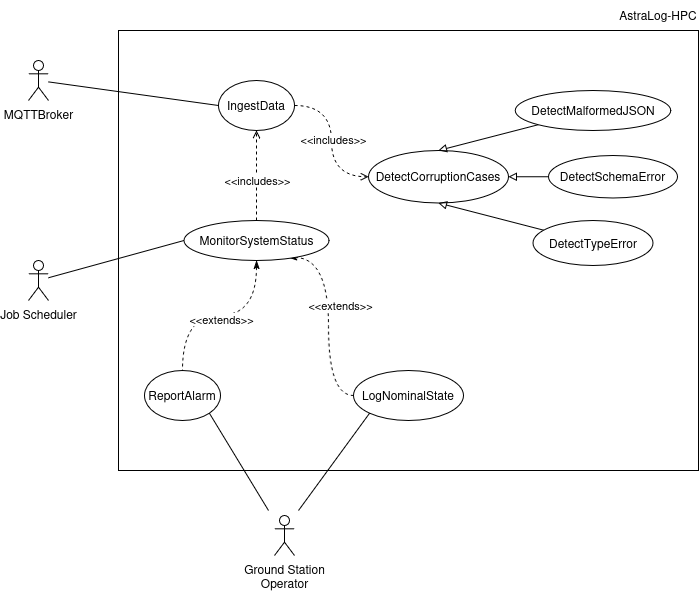

The diagram above was exported from draw.io. Its source (the exported page's mxGraphModel, read from the mxfile embedded in the PNG):
<mxGraphModel dx="1178" dy="663" grid="1" gridSize="10" guides="1" tooltips="1" connect="1" arrows="1" fold="1" page="1" pageScale="1" pageWidth="827" pageHeight="1169" math="0" shadow="0">
  <root>
    <mxCell id="0" />
    <mxCell id="1" parent="0" />
    <mxCell id="Ys_2MtI7a9DSkNYYN93M-46" parent="1" style="rounded=0;whiteSpace=wrap;html=1;" value="" vertex="1">
      <mxGeometry height="440" width="580" x="230" y="100" as="geometry" />
    </mxCell>
    <mxCell id="Ys_2MtI7a9DSkNYYN93M-17" edge="1" parent="1" source="Ys_2MtI7a9DSkNYYN93M-1" style="edgeStyle=orthogonalEdgeStyle;rounded=0;orthogonalLoop=1;jettySize=auto;html=1;entryX=0;entryY=0.5;entryDx=0;entryDy=0;dashed=1;startArrow=classicThin;startFill=1;endArrow=none;endFill=0;curved=1;exitX=0.721;exitY=0.925;exitDx=0;exitDy=0;exitPerimeter=0;" target="Ys_2MtI7a9DSkNYYN93M-7">
      <mxGeometry relative="1" as="geometry">
        <Array as="points">
          <mxPoint x="440" y="327" />
          <mxPoint x="440" y="465" />
        </Array>
      </mxGeometry>
    </mxCell>
    <mxCell id="Ys_2MtI7a9DSkNYYN93M-30" connectable="0" parent="Ys_2MtI7a9DSkNYYN93M-17" style="edgeLabel;html=1;align=center;verticalAlign=middle;resizable=0;points=[];" value="&amp;lt;&amp;lt;extends&amp;gt;&amp;gt;" vertex="1">
      <mxGeometry relative="1" x="-0.1259" y="-2" as="geometry">
        <mxPoint x="13" y="-2" as="offset" />
      </mxGeometry>
    </mxCell>
    <mxCell id="Ys_2MtI7a9DSkNYYN93M-33" edge="1" parent="1" source="Ys_2MtI7a9DSkNYYN93M-1" style="edgeStyle=orthogonalEdgeStyle;rounded=0;orthogonalLoop=1;jettySize=auto;html=1;entryX=0.5;entryY=1;entryDx=0;entryDy=0;dashed=1;endArrow=open;endFill=0;" target="Ys_2MtI7a9DSkNYYN93M-2">
      <mxGeometry relative="1" as="geometry" />
    </mxCell>
    <mxCell id="Ys_2MtI7a9DSkNYYN93M-34" connectable="0" parent="Ys_2MtI7a9DSkNYYN93M-33" style="edgeLabel;html=1;align=center;verticalAlign=middle;resizable=0;points=[];" value="&amp;lt;&amp;lt;includes&amp;gt;&amp;gt;" vertex="1">
      <mxGeometry relative="1" x="-0.0988" as="geometry">
        <mxPoint as="offset" />
      </mxGeometry>
    </mxCell>
    <mxCell id="Ys_2MtI7a9DSkNYYN93M-1" parent="1" style="ellipse;whiteSpace=wrap;html=1;" value="&lt;div&gt;MonitorSystemStatus&lt;/div&gt;" vertex="1">
      <mxGeometry height="40" width="145" x="295.5" y="290" as="geometry" />
    </mxCell>
    <mxCell id="Ys_2MtI7a9DSkNYYN93M-35" edge="1" parent="1" source="Ys_2MtI7a9DSkNYYN93M-2" style="edgeStyle=orthogonalEdgeStyle;rounded=0;orthogonalLoop=1;jettySize=auto;html=1;entryX=0;entryY=0.5;entryDx=0;entryDy=0;dashed=1;endArrow=open;endFill=0;curved=1;" target="Ys_2MtI7a9DSkNYYN93M-6">
      <mxGeometry relative="1" as="geometry" />
    </mxCell>
    <mxCell id="Ys_2MtI7a9DSkNYYN93M-36" connectable="0" parent="Ys_2MtI7a9DSkNYYN93M-35" style="edgeLabel;html=1;align=center;verticalAlign=middle;resizable=0;points=[];" value="&amp;lt;&amp;lt;includes&amp;gt;&amp;gt;" vertex="1">
      <mxGeometry relative="1" x="-0.0343" y="1" as="geometry">
        <mxPoint as="offset" />
      </mxGeometry>
    </mxCell>
    <mxCell id="Ys_2MtI7a9DSkNYYN93M-2" parent="1" style="ellipse;whiteSpace=wrap;html=1;" value="&lt;div&gt;IngestData&lt;/div&gt;" vertex="1">
      <mxGeometry height="50" width="76" x="330" y="150" as="geometry" />
    </mxCell>
    <mxCell id="Ys_2MtI7a9DSkNYYN93M-4" parent="1" style="ellipse;whiteSpace=wrap;html=1;" value="ReportAlarm" vertex="1">
      <mxGeometry height="50" width="76" x="256" y="440" as="geometry" />
    </mxCell>
    <mxCell id="Ys_2MtI7a9DSkNYYN93M-6" parent="1" style="ellipse;whiteSpace=wrap;html=1;" value="&lt;div&gt;DetectCorruptionCases&lt;/div&gt;" vertex="1">
      <mxGeometry height="52.5" width="140" x="480" y="220" as="geometry" />
    </mxCell>
    <mxCell id="Ys_2MtI7a9DSkNYYN93M-7" parent="1" style="ellipse;whiteSpace=wrap;html=1;" value="&lt;div&gt;LogNominalState&lt;/div&gt;" vertex="1">
      <mxGeometry height="50" width="110" x="465" y="440" as="geometry" />
    </mxCell>
    <mxCell id="Ys_2MtI7a9DSkNYYN93M-9" edge="1" parent="1" source="_zadZrscn3caC1Qcp0sR-2" style="rounded=0;orthogonalLoop=1;jettySize=auto;html=1;endArrow=none;endFill=0;entryX=0;entryY=0.5;entryDx=0;entryDy=0;" target="Ys_2MtI7a9DSkNYYN93M-2">
      <mxGeometry relative="1" as="geometry">
        <mxPoint x="120" y="245" as="sourcePoint" />
        <mxPoint x="294" y="210" as="targetPoint" />
      </mxGeometry>
    </mxCell>
    <mxCell id="Ys_2MtI7a9DSkNYYN93M-22" edge="1" parent="1" source="_zadZrscn3caC1Qcp0sR-1" style="rounded=0;orthogonalLoop=1;jettySize=auto;html=1;endArrow=none;endFill=0;entryX=0;entryY=0.5;entryDx=0;entryDy=0;" target="Ys_2MtI7a9DSkNYYN93M-1">
      <mxGeometry relative="1" as="geometry">
        <mxPoint x="120" y="360" as="sourcePoint" />
        <mxPoint x="240" y="360" as="targetPoint" />
      </mxGeometry>
    </mxCell>
    <mxCell id="Ys_2MtI7a9DSkNYYN93M-20" edge="1" parent="1" source="Ys_2MtI7a9DSkNYYN93M-1" style="edgeStyle=orthogonalEdgeStyle;rounded=0;orthogonalLoop=1;jettySize=auto;html=1;entryX=0.5;entryY=0;entryDx=0;entryDy=0;exitX=0.5;exitY=1;exitDx=0;exitDy=0;endArrow=none;endFill=0;startArrow=classicThin;startFill=1;dashed=1;curved=1;" target="Ys_2MtI7a9DSkNYYN93M-4">
      <mxGeometry relative="1" as="geometry">
        <mxPoint x="294" y="400" as="sourcePoint" />
      </mxGeometry>
    </mxCell>
    <mxCell id="Ys_2MtI7a9DSkNYYN93M-21" connectable="0" parent="Ys_2MtI7a9DSkNYYN93M-20" style="edgeLabel;html=1;align=center;verticalAlign=middle;resizable=0;points=[];" value="&amp;lt;&amp;lt;extends&amp;gt;&amp;gt;" vertex="1">
      <mxGeometry relative="1" x="-0.0294" y="2" as="geometry">
        <mxPoint x="-2" y="1" as="offset" />
      </mxGeometry>
    </mxCell>
    <mxCell id="Ys_2MtI7a9DSkNYYN93M-27" edge="1" parent="1" style="rounded=0;orthogonalLoop=1;jettySize=auto;html=1;entryX=1;entryY=1;entryDx=0;entryDy=0;endArrow=none;endFill=0;" target="Ys_2MtI7a9DSkNYYN93M-4">
      <mxGeometry relative="1" as="geometry">
        <mxPoint x="380" y="580" as="sourcePoint" />
        <mxPoint x="-14.999999999997499" y="465" as="targetPoint" />
      </mxGeometry>
    </mxCell>
    <mxCell id="_zadZrscn3caC1Qcp0sR-6" edge="1" parent="1" style="rounded=0;orthogonalLoop=1;jettySize=auto;html=1;entryX=0;entryY=1;entryDx=0;entryDy=0;endArrow=none;endFill=0;" target="Ys_2MtI7a9DSkNYYN93M-7">
      <mxGeometry relative="1" as="geometry">
        <mxPoint x="410" y="580" as="sourcePoint" />
      </mxGeometry>
    </mxCell>
    <mxCell id="Ys_2MtI7a9DSkNYYN93M-24" parent="1" style="shape=umlActor;verticalLabelPosition=bottom;verticalAlign=top;html=1;outlineConnect=0;" value="&lt;div&gt;Ground Station&lt;/div&gt;&lt;div&gt;Operator&lt;/div&gt;" vertex="1">
      <mxGeometry height="40" width="20" x="386" y="585" as="geometry" />
    </mxCell>
    <mxCell id="Ys_2MtI7a9DSkNYYN93M-43" edge="1" parent="1" source="Ys_2MtI7a9DSkNYYN93M-40" style="rounded=0;orthogonalLoop=1;jettySize=auto;html=1;entryX=0.5;entryY=0;entryDx=0;entryDy=0;endArrow=block;endFill=0;" target="Ys_2MtI7a9DSkNYYN93M-6">
      <mxGeometry relative="1" as="geometry" />
    </mxCell>
    <mxCell id="Ys_2MtI7a9DSkNYYN93M-40" parent="1" style="ellipse;whiteSpace=wrap;html=1;" value="&lt;div&gt;DetectMalformedJSON&lt;/div&gt;" vertex="1">
      <mxGeometry height="40" width="155.5" x="626.75" y="160" as="geometry" />
    </mxCell>
    <mxCell id="Ys_2MtI7a9DSkNYYN93M-44" edge="1" parent="1" source="Ys_2MtI7a9DSkNYYN93M-41" style="edgeStyle=orthogonalEdgeStyle;rounded=0;orthogonalLoop=1;jettySize=auto;html=1;entryX=1;entryY=0.5;entryDx=0;entryDy=0;endArrow=block;endFill=0;" target="Ys_2MtI7a9DSkNYYN93M-6">
      <mxGeometry relative="1" as="geometry" />
    </mxCell>
    <mxCell id="Ys_2MtI7a9DSkNYYN93M-41" parent="1" style="ellipse;whiteSpace=wrap;html=1;" value="&lt;div&gt;DetectSchemaError&lt;/div&gt;" vertex="1">
      <mxGeometry height="42.5" width="129" x="660" y="225" as="geometry" />
    </mxCell>
    <mxCell id="Ys_2MtI7a9DSkNYYN93M-45" edge="1" parent="1" source="Ys_2MtI7a9DSkNYYN93M-42" style="rounded=0;orthogonalLoop=1;jettySize=auto;html=1;entryX=0.5;entryY=1;entryDx=0;entryDy=0;endArrow=block;endFill=0;" target="Ys_2MtI7a9DSkNYYN93M-6">
      <mxGeometry relative="1" as="geometry" />
    </mxCell>
    <mxCell id="Ys_2MtI7a9DSkNYYN93M-42" parent="1" style="ellipse;whiteSpace=wrap;html=1;" value="&lt;div&gt;DetectTypeError&lt;/div&gt;" vertex="1">
      <mxGeometry height="45" width="120" x="644.5" y="290" as="geometry" />
    </mxCell>
    <mxCell id="Ys_2MtI7a9DSkNYYN93M-47" parent="1" style="text;html=1;whiteSpace=wrap;strokeColor=none;fillColor=none;align=center;verticalAlign=middle;rounded=0;" value="AstraLog-HPC" vertex="1">
      <mxGeometry height="30" width="80" x="730" y="70" as="geometry" />
    </mxCell>
    <mxCell id="_zadZrscn3caC1Qcp0sR-1" parent="1" style="shape=umlActor;verticalLabelPosition=bottom;verticalAlign=top;html=1;outlineConnect=0;" value="&lt;div&gt;Job Scheduler&lt;/div&gt;" vertex="1">
      <mxGeometry height="40" width="20" x="140" y="330" as="geometry" />
    </mxCell>
    <mxCell id="_zadZrscn3caC1Qcp0sR-2" parent="1" style="shape=umlActor;verticalLabelPosition=bottom;verticalAlign=top;html=1;outlineConnect=0;" value="MQTTBroker" vertex="1">
      <mxGeometry height="40" width="20" x="140" y="130" as="geometry" />
    </mxCell>
  </root>
</mxGraphModel>